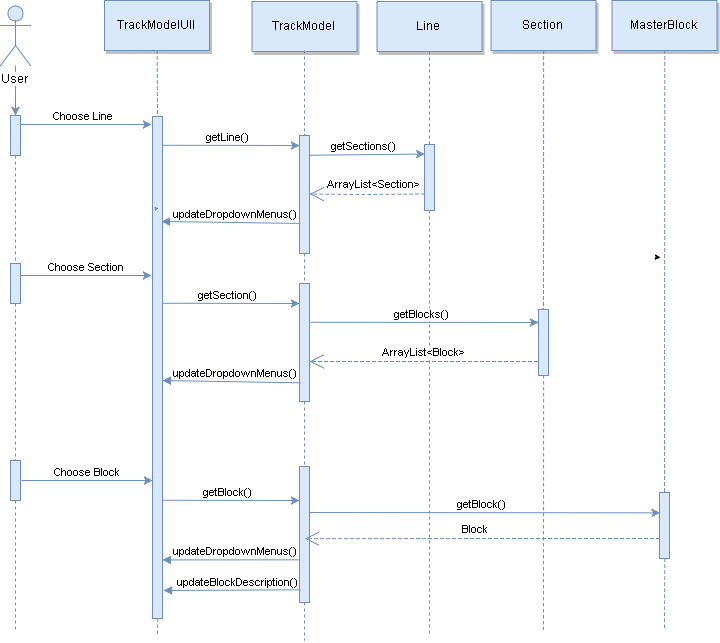

The diagram above was exported from draw.io. Its source (the exported page's mxGraphModel, read from the mxfile embedded in the PNG):
<mxGraphModel dx="1301" dy="635" grid="0" gridSize="10" guides="1" tooltips="1" connect="1" arrows="1" fold="1" page="0" pageScale="1.5" pageWidth="826" pageHeight="1169" background="#ffffff" math="0" shadow="0">
  <root>
    <mxCell id="0" style=";html=1;" />
    <mxCell id="1" style=";html=1;" parent="0" />
    <mxCell id="116" value="" style="edgeStyle=none;endArrow=none;dashed=1;html=1;fillColor=#dae8fc;strokeColor=#6c8ebf;exitX=0.5;exitY=1;" parent="1" edge="1">
      <mxGeometry x="375.5711805555559" y="271.6971450617284" width="100" height="100" as="geometry">
        <mxPoint x="347" y="315" as="sourcePoint" />
        <mxPoint x="347" y="316" as="targetPoint" />
      </mxGeometry>
    </mxCell>
    <mxCell id="2" value="" style="fillColor=#dae8fc;strokeColor=#6c8ebf;html=1;" parent="1" vertex="1">
      <mxGeometry x="200" y="170" width="10" height="40" as="geometry" />
    </mxCell>
    <mxCell id="7" value="TrackModelUIl" style="shadow=1;fillColor=#dae8fc;strokeColor=#6c8ebf;html=1;" parent="1" vertex="1">
      <mxGeometry x="294" y="55" width="105" height="50" as="geometry" />
    </mxCell>
    <mxCell id="8" value="" style="edgeStyle=none;endArrow=none;dashed=1;html=1;fillColor=#dae8fc;strokeColor=#6c8ebf;" parent="1" source="7" edge="1">
      <mxGeometry x="271.3350694444445" y="160" width="100" height="100" as="geometry">
        <mxPoint x="346.2588734567901" y="105" as="sourcePoint" />
        <mxPoint x="347" y="170" as="targetPoint" />
      </mxGeometry>
    </mxCell>
    <mxCell id="9" value="Choose Line" style="edgeStyle=none;verticalLabelPosition=top;verticalAlign=bottom;html=1;fillColor=#dae8fc;strokeColor=#6c8ebf;" parent="1" edge="1">
      <mxGeometry width="100" height="100" as="geometry">
        <mxPoint x="210" y="179" as="sourcePoint" />
        <mxPoint x="341" y="179" as="targetPoint" />
        <mxPoint x="-3" as="offset" />
      </mxGeometry>
    </mxCell>
    <mxCell id="22" value="Line" style="shadow=1;fillColor=#dae8fc;strokeColor=#6c8ebf;html=1;" parent="1" vertex="1">
      <mxGeometry x="566.5" y="56" width="105" height="50" as="geometry" />
    </mxCell>
    <mxCell id="91" value="" style="edgeStyle=orthogonalEdgeStyle;rounded=0;html=1;jettySize=auto;orthogonalLoop=1;fillColor=#dae8fc;strokeColor=#6c8ebf;" parent="1" source="90" target="2" edge="1">
      <mxGeometry relative="1" as="geometry" />
    </mxCell>
    <mxCell id="90" value="User" style="shape=umlActor;verticalLabelPosition=bottom;labelBackgroundColor=#ffffff;verticalAlign=top;html=1;fillColor=#dae8fc;strokeColor=#6c8ebf;" parent="1" vertex="1">
      <mxGeometry x="190" y="60" width="30" height="60" as="geometry" />
    </mxCell>
    <mxCell id="94" value="" style="fillColor=#dae8fc;strokeColor=#6c8ebf;html=1;" parent="1" vertex="1">
      <mxGeometry x="342" y="171" width="10" height="502" as="geometry" />
    </mxCell>
    <mxCell id="97" value="" style="edgeStyle=none;dashed=1;endArrow=none;html=1;fillColor=#dae8fc;strokeColor=#6c8ebf;" parent="1" source="212" edge="1">
      <mxGeometry x="50" y="300" width="100" height="100" as="geometry">
        <mxPoint x="205" y="210" as="sourcePoint" />
        <mxPoint x="205" y="687" as="targetPoint" />
      </mxGeometry>
    </mxCell>
    <mxCell id="101" style="edgeStyle=orthogonalEdgeStyle;rounded=0;html=1;exitX=0;exitY=0.5;entryX=0;entryY=0.5;jettySize=auto;orthogonalLoop=1;fillColor=#dae8fc;strokeColor=#6c8ebf;" parent="1" edge="1">
      <mxGeometry relative="1" as="geometry">
        <mxPoint x="345" y="264.66666666666674" as="sourcePoint" />
        <mxPoint x="345" y="264.66666666666674" as="targetPoint" />
      </mxGeometry>
    </mxCell>
    <mxCell id="109" style="edgeStyle=orthogonalEdgeStyle;rounded=0;html=1;exitX=1;exitY=0.5;entryX=1;entryY=0.5;jettySize=auto;orthogonalLoop=1;fillColor=#dae8fc;strokeColor=#6c8ebf;" parent="1" source="21" target="21" edge="1">
      <mxGeometry relative="1" as="geometry" />
    </mxCell>
    <mxCell id="110" style="edgeStyle=orthogonalEdgeStyle;rounded=0;html=1;exitX=0;exitY=0.75;entryX=0;entryY=0.75;jettySize=auto;orthogonalLoop=1;fillColor=#dae8fc;strokeColor=#6c8ebf;" parent="1" source="21" target="21" edge="1">
      <mxGeometry relative="1" as="geometry" />
    </mxCell>
    <mxCell id="111" value="" style="edgeStyle=none;dashed=1;endArrow=none;html=1;fillColor=#dae8fc;strokeColor=#6c8ebf;" parent="1" target="21" edge="1">
      <mxGeometry x="464" y="196" width="100" height="100" as="geometry">
        <mxPoint x="619" y="106" as="sourcePoint" />
        <mxPoint x="619" y="356" as="targetPoint" />
      </mxGeometry>
    </mxCell>
    <mxCell id="126" value="TrackModel" style="shadow=1;fillColor=#dae8fc;strokeColor=#6c8ebf;html=1;" parent="1" vertex="1">
      <mxGeometry x="441.5" y="56" width="105" height="50" as="geometry" />
    </mxCell>
    <mxCell id="129" value="" style="edgeStyle=none;dashed=1;endArrow=none;html=1;fillColor=#dae8fc;strokeColor=#6c8ebf;" parent="1" edge="1" source="215">
      <mxGeometry x="339" y="195" width="100" height="100" as="geometry">
        <mxPoint x="493.9999999999998" y="105" as="sourcePoint" />
        <mxPoint x="494" y="695" as="targetPoint" />
      </mxGeometry>
    </mxCell>
    <mxCell id="145" value="" style="edgeStyle=none;dashed=1;endArrow=none;html=1;fillColor=#dae8fc;strokeColor=#6c8ebf;" parent="1" target="21" edge="1">
      <mxGeometry x="401" y="145" width="100" height="100" as="geometry">
        <mxPoint x="619" y="230.96323529411768" as="sourcePoint" />
        <mxPoint x="619" y="389" as="targetPoint" />
      </mxGeometry>
    </mxCell>
    <mxCell id="149" value="MasterBlock" style="shadow=1;fillColor=#dae8fc;strokeColor=#6c8ebf;html=1;" parent="1" vertex="1">
      <mxGeometry x="801.5" y="55" width="105" height="50" as="geometry" />
    </mxCell>
    <mxCell id="154" value="" style="edgeStyle=none;dashed=1;endArrow=none;html=1;fillColor=#dae8fc;strokeColor=#6c8ebf;exitX=0.5;exitY=1;" parent="1" source="218" edge="1">
      <mxGeometry x="699" y="212" width="100" height="100" as="geometry">
        <mxPoint x="854" y="105" as="sourcePoint" />
        <mxPoint x="854" y="684" as="targetPoint" />
      </mxGeometry>
    </mxCell>
    <mxCell id="156" style="edgeStyle=orthogonalEdgeStyle;rounded=0;html=1;exitX=0;exitY=0.5;entryX=0;entryY=0.5;jettySize=auto;orthogonalLoop=1;" parent="1" edge="1">
      <mxGeometry relative="1" as="geometry">
        <mxPoint x="849" y="312" as="sourcePoint" />
        <mxPoint x="849" y="312" as="targetPoint" />
      </mxGeometry>
    </mxCell>
    <mxCell id="163" value="" style="edgeStyle=none;dashed=1;endArrow=none;html=1;fillColor=#dae8fc;strokeColor=#6c8ebf;" parent="1" source="21" edge="1">
      <mxGeometry x="401" y="145" width="100" height="100" as="geometry">
        <mxPoint x="619" y="358" as="sourcePoint" />
        <mxPoint x="619" y="691" as="targetPoint" />
      </mxGeometry>
    </mxCell>
    <mxCell id="185" value="" style="edgeStyle=none;endArrow=none;dashed=1;html=1;fillColor=#dae8fc;strokeColor=#6c8ebf;exitX=0.5;exitY=1;" parent="1" source="94" edge="1">
      <mxGeometry x="375.5711805555559" y="271.6971450617284" width="100" height="100" as="geometry">
        <mxPoint x="347" y="230" as="sourcePoint" />
        <mxPoint x="347" y="689" as="targetPoint" />
      </mxGeometry>
    </mxCell>
    <mxCell id="188" value="getLine()" style="edgeStyle=none;verticalLabelPosition=top;verticalAlign=bottom;html=1;fillColor=#dae8fc;strokeColor=#6c8ebf;exitX=0.971;exitY=0.168;exitPerimeter=0;" edge="1" parent="1">
      <mxGeometry x="142" y="23" width="100" height="100" as="geometry">
        <mxPoint x="351.5882352941178" y="199.76470588235293" as="sourcePoint" />
        <mxPoint x="489" y="200" as="targetPoint" />
        <mxPoint x="-3" as="offset" />
      </mxGeometry>
    </mxCell>
    <mxCell id="189" value="" style="fillColor=#dae8fc;strokeColor=#6c8ebf;html=1;" vertex="1" parent="1">
      <mxGeometry x="489" y="190" width="10" height="118" as="geometry" />
    </mxCell>
    <mxCell id="190" value="" style="edgeStyle=none;dashed=1;endArrow=none;html=1;fillColor=#dae8fc;strokeColor=#6c8ebf;" edge="1" parent="1" target="189">
      <mxGeometry x="339" y="195" width="100" height="100" as="geometry">
        <mxPoint x="493.9999999999998" y="105" as="sourcePoint" />
        <mxPoint x="493.9999999999998" y="269" as="targetPoint" />
      </mxGeometry>
    </mxCell>
    <mxCell id="192" value="updateDropdownMenus()" style="html=1;verticalAlign=bottom;endArrow=block;fillColor=#dae8fc;strokeColor=#6c8ebf;exitX=0;exitY=0.75;" edge="1" parent="1" source="189">
      <mxGeometry x="-0.0691" width="80" relative="1" as="geometry">
        <mxPoint x="489" y="220" as="sourcePoint" />
        <mxPoint x="351" y="276" as="targetPoint" />
        <mxPoint as="offset" />
      </mxGeometry>
    </mxCell>
    <mxCell id="193" value="Section" style="shadow=1;fillColor=#dae8fc;strokeColor=#6c8ebf;html=1;" vertex="1" parent="1">
      <mxGeometry x="680.5" y="55" width="105" height="50" as="geometry" />
    </mxCell>
    <mxCell id="196" value="" style="edgeStyle=none;dashed=1;endArrow=none;html=1;fillColor=#dae8fc;strokeColor=#6c8ebf;exitX=0.5;exitY=1;" edge="1" source="207" parent="1">
      <mxGeometry x="578" y="212" width="100" height="100" as="geometry">
        <mxPoint x="733" y="105" as="sourcePoint" />
        <mxPoint x="733" y="684" as="targetPoint" />
      </mxGeometry>
    </mxCell>
    <mxCell id="21" value="" style="fillColor=#dae8fc;strokeColor=#6c8ebf;html=1;" parent="1" vertex="1">
      <mxGeometry x="614" y="199" width="10" height="66" as="geometry" />
    </mxCell>
    <mxCell id="198" value="getSections()" style="edgeStyle=none;verticalLabelPosition=top;verticalAlign=bottom;html=1;fillColor=#dae8fc;strokeColor=#6c8ebf;exitX=0.971;exitY=0.168;exitPerimeter=0;entryX=0.043;entryY=0.147;entryPerimeter=0;" edge="1" parent="1" target="21">
      <mxGeometry x="289" y="33" width="100" height="100" as="geometry">
        <mxPoint x="498.5882352941178" y="209.76470588235293" as="sourcePoint" />
        <mxPoint x="609" y="210" as="targetPoint" />
        <mxPoint x="-3" as="offset" />
      </mxGeometry>
    </mxCell>
    <mxCell id="199" value="ArrayList&amp;lt;Section&amp;gt;" style="endArrow=open;endSize=12;dashed=1;html=1;exitX=0;exitY=0.75;entryX=1;entryY=0.5;fillColor=#dae8fc;strokeColor=#6c8ebf;" edge="1" parent="1" source="21" target="189">
      <mxGeometry x="0.1145" y="-17" width="160" relative="1" as="geometry">
        <mxPoint x="409" y="361" as="sourcePoint" />
        <mxPoint x="569" y="361" as="targetPoint" />
        <Array as="points">
          <mxPoint x="550" y="249" />
        </Array>
        <mxPoint x="14" y="7" as="offset" />
      </mxGeometry>
    </mxCell>
    <mxCell id="200" value="" style="fillColor=#dae8fc;strokeColor=#6c8ebf;html=1;" vertex="1" parent="1">
      <mxGeometry x="200" y="318" width="10" height="40" as="geometry" />
    </mxCell>
    <mxCell id="202" value="" style="edgeStyle=none;dashed=1;endArrow=none;html=1;fillColor=#dae8fc;strokeColor=#6c8ebf;" edge="1" parent="1" source="2" target="200">
      <mxGeometry x="50" y="300" width="100" height="100" as="geometry">
        <mxPoint x="205" y="210" as="sourcePoint" />
        <mxPoint x="205" y="701" as="targetPoint" />
      </mxGeometry>
    </mxCell>
    <mxCell id="203" value="Choose Section" style="edgeStyle=none;verticalLabelPosition=top;verticalAlign=bottom;html=1;fillColor=#dae8fc;strokeColor=#6c8ebf;" edge="1" parent="1">
      <mxGeometry x="-10" y="141" width="100" height="100" as="geometry">
        <mxPoint x="210" y="330" as="sourcePoint" />
        <mxPoint x="341" y="330" as="targetPoint" />
        <mxPoint as="offset" />
      </mxGeometry>
    </mxCell>
    <mxCell id="204" value="" style="fillColor=#dae8fc;strokeColor=#6c8ebf;html=1;" vertex="1" parent="1">
      <mxGeometry x="489" y="338" width="10" height="118" as="geometry" />
    </mxCell>
    <mxCell id="205" value="" style="edgeStyle=none;dashed=1;endArrow=none;html=1;fillColor=#dae8fc;strokeColor=#6c8ebf;" edge="1" parent="1" source="189" target="204">
      <mxGeometry x="339" y="195" width="100" height="100" as="geometry">
        <mxPoint x="494" y="308" as="sourcePoint" />
        <mxPoint x="494" y="529" as="targetPoint" />
      </mxGeometry>
    </mxCell>
    <mxCell id="206" value="getSection()" style="edgeStyle=none;verticalLabelPosition=top;verticalAlign=bottom;html=1;fillColor=#dae8fc;strokeColor=#6c8ebf;exitX=0.971;exitY=0.168;exitPerimeter=0;" edge="1" parent="1">
      <mxGeometry x="142" y="181" width="100" height="100" as="geometry">
        <mxPoint x="351.5882352941178" y="357.76470588235287" as="sourcePoint" />
        <mxPoint x="489" y="358" as="targetPoint" />
        <mxPoint x="-3" as="offset" />
      </mxGeometry>
    </mxCell>
    <mxCell id="207" value="" style="fillColor=#dae8fc;strokeColor=#6c8ebf;html=1;" vertex="1" parent="1">
      <mxGeometry x="728" y="364" width="10" height="66" as="geometry" />
    </mxCell>
    <mxCell id="208" value="" style="edgeStyle=none;dashed=1;endArrow=none;html=1;fillColor=#dae8fc;strokeColor=#6c8ebf;exitX=0.5;exitY=1;" edge="1" parent="1" source="193" target="207">
      <mxGeometry x="578" y="212" width="100" height="100" as="geometry">
        <mxPoint x="733" y="105" as="sourcePoint" />
        <mxPoint x="733" y="651" as="targetPoint" />
      </mxGeometry>
    </mxCell>
    <mxCell id="209" value="getBlocks()" style="edgeStyle=none;verticalLabelPosition=top;verticalAlign=bottom;html=1;fillColor=#dae8fc;strokeColor=#6c8ebf;exitX=1.1;exitY=0.331;exitPerimeter=0;" edge="1" parent="1" source="204">
      <mxGeometry x="381" y="200" width="100" height="100" as="geometry">
        <mxPoint x="590.5882352941178" y="376.7647058823529" as="sourcePoint" />
        <mxPoint x="728" y="377" as="targetPoint" />
        <mxPoint x="-3" as="offset" />
      </mxGeometry>
    </mxCell>
    <mxCell id="210" value="ArrayList&amp;lt;Block&amp;gt;" style="endArrow=open;endSize=12;dashed=1;html=1;entryX=1;entryY=0.5;fillColor=#dae8fc;strokeColor=#6c8ebf;" edge="1" parent="1">
      <mxGeometry x="0.1145" y="-17" width="160" relative="1" as="geometry">
        <mxPoint x="727" y="416" as="sourcePoint" />
        <mxPoint x="499" y="416" as="targetPoint" />
        <Array as="points">
          <mxPoint x="550" y="416" />
        </Array>
        <mxPoint x="14" y="7" as="offset" />
      </mxGeometry>
    </mxCell>
    <mxCell id="211" value="updateDropdownMenus()" style="html=1;verticalAlign=bottom;endArrow=block;fillColor=#dae8fc;strokeColor=#6c8ebf;exitX=0;exitY=0.75;" edge="1" parent="1">
      <mxGeometry x="-0.0691" width="80" relative="1" as="geometry">
        <mxPoint x="489.8333333333335" y="437.33333333333337" as="sourcePoint" />
        <mxPoint x="352" y="435" as="targetPoint" />
        <mxPoint as="offset" />
      </mxGeometry>
    </mxCell>
    <mxCell id="212" value="" style="fillColor=#dae8fc;strokeColor=#6c8ebf;html=1;" vertex="1" parent="1">
      <mxGeometry x="200" y="515" width="10" height="40" as="geometry" />
    </mxCell>
    <mxCell id="213" value="" style="edgeStyle=none;dashed=1;endArrow=none;html=1;fillColor=#dae8fc;strokeColor=#6c8ebf;" edge="1" parent="1" source="200" target="212">
      <mxGeometry x="50" y="300" width="100" height="100" as="geometry">
        <mxPoint x="205" y="358" as="sourcePoint" />
        <mxPoint x="205" y="701" as="targetPoint" />
      </mxGeometry>
    </mxCell>
    <mxCell id="214" value="Choose Block" style="edgeStyle=none;verticalLabelPosition=top;verticalAlign=bottom;html=1;fillColor=#dae8fc;strokeColor=#6c8ebf;" edge="1" parent="1">
      <mxGeometry x="-9" y="346" width="100" height="100" as="geometry">
        <mxPoint x="211" y="535" as="sourcePoint" />
        <mxPoint x="342" y="535" as="targetPoint" />
        <mxPoint as="offset" />
      </mxGeometry>
    </mxCell>
    <mxCell id="215" value="" style="fillColor=#dae8fc;strokeColor=#6c8ebf;html=1;" vertex="1" parent="1">
      <mxGeometry x="489" y="521" width="10" height="136" as="geometry" />
    </mxCell>
    <mxCell id="216" value="" style="edgeStyle=none;dashed=1;endArrow=none;html=1;fillColor=#dae8fc;strokeColor=#6c8ebf;" edge="1" parent="1" source="204" target="215">
      <mxGeometry x="339" y="195" width="100" height="100" as="geometry">
        <mxPoint x="494" y="455.9999999999999" as="sourcePoint" />
        <mxPoint x="494" y="695" as="targetPoint" />
      </mxGeometry>
    </mxCell>
    <mxCell id="217" value="getBlock()" style="edgeStyle=none;verticalLabelPosition=top;verticalAlign=bottom;html=1;fillColor=#dae8fc;strokeColor=#6c8ebf;exitX=0.971;exitY=0.168;exitPerimeter=0;" edge="1" parent="1">
      <mxGeometry x="142" y="378" width="100" height="100" as="geometry">
        <mxPoint x="351.5882352941178" y="554.7647058823529" as="sourcePoint" />
        <mxPoint x="489" y="555" as="targetPoint" />
        <mxPoint x="-3" as="offset" />
      </mxGeometry>
    </mxCell>
    <mxCell id="218" value="" style="fillColor=#dae8fc;strokeColor=#6c8ebf;html=1;" vertex="1" parent="1">
      <mxGeometry x="849" y="547" width="10" height="66" as="geometry" />
    </mxCell>
    <mxCell id="219" value="" style="edgeStyle=none;dashed=1;endArrow=none;html=1;fillColor=#dae8fc;strokeColor=#6c8ebf;exitX=0.5;exitY=1;" edge="1" parent="1" source="149" target="218">
      <mxGeometry x="699" y="212" width="100" height="100" as="geometry">
        <mxPoint x="854" y="105" as="sourcePoint" />
        <mxPoint x="854" y="652" as="targetPoint" />
      </mxGeometry>
    </mxCell>
    <mxCell id="220" value="getBlock()" style="edgeStyle=none;verticalLabelPosition=top;verticalAlign=bottom;html=1;fillColor=#dae8fc;strokeColor=#6c8ebf;exitX=1.1;exitY=0.331;exitPerimeter=0;entryX=0.008;entryY=0.301;entryPerimeter=0;" edge="1" parent="1" target="218">
      <mxGeometry x="380" y="390" width="100" height="100" as="geometry">
        <mxPoint x="499" y="567" as="sourcePoint" />
        <mxPoint x="838" y="567" as="targetPoint" />
        <mxPoint x="-3" as="offset" />
      </mxGeometry>
    </mxCell>
    <mxCell id="221" value="Block" style="endArrow=open;endSize=12;dashed=1;html=1;entryX=0.5;entryY=0.532;fillColor=#dae8fc;strokeColor=#6c8ebf;entryPerimeter=0;" edge="1" parent="1" target="215">
      <mxGeometry x="0.1145" y="-17" width="160" relative="1" as="geometry">
        <mxPoint x="849" y="593" as="sourcePoint" />
        <mxPoint x="621" y="593" as="targetPoint" />
        <Array as="points">
          <mxPoint x="672" y="593" />
        </Array>
        <mxPoint x="14" y="7" as="offset" />
      </mxGeometry>
    </mxCell>
    <mxCell id="222" value="updateDropdownMenus()" style="html=1;verticalAlign=bottom;endArrow=block;fillColor=#dae8fc;strokeColor=#6c8ebf;exitX=0;exitY=0.75;entryX=0.943;entryY=0.884;entryPerimeter=0;" edge="1" parent="1" target="94">
      <mxGeometry x="-0.0708" width="80" relative="1" as="geometry">
        <mxPoint x="488.8333333333335" y="614.3333333333334" as="sourcePoint" />
        <mxPoint x="356" y="612" as="targetPoint" />
        <mxPoint as="offset" />
      </mxGeometry>
    </mxCell>
    <mxCell id="223" value="updateBlockDescription()" style="html=1;verticalAlign=bottom;endArrow=block;fillColor=#dae8fc;strokeColor=#6c8ebf;exitX=0;exitY=0.75;entryX=1.114;entryY=0.944;entryPerimeter=0;" edge="1" parent="1" target="94">
      <mxGeometry x="-0.0953" width="80" relative="1" as="geometry">
        <mxPoint x="489.8333333333335" y="644.3333333333334" as="sourcePoint" />
        <mxPoint x="352" y="642" as="targetPoint" />
        <mxPoint as="offset" />
      </mxGeometry>
    </mxCell>
  </root>
</mxGraphModel>